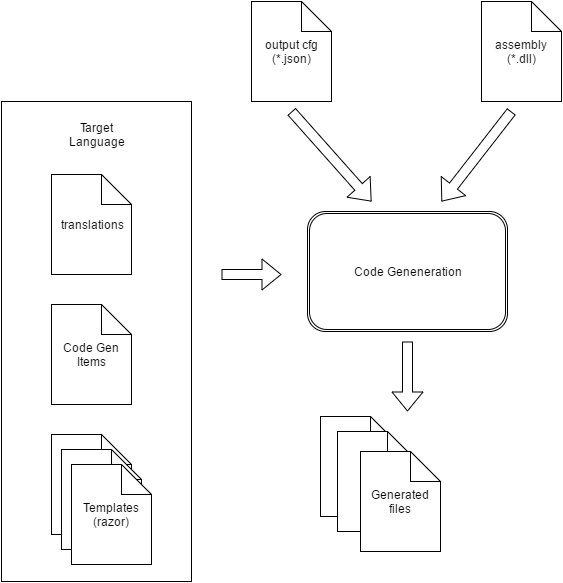

The diagram above was exported from draw.io. Its source (the exported page's mxGraphModel, read from the mxfile embedded in the PNG):
<mxGraphModel dx="1426" dy="696" grid="1" gridSize="10" guides="1" tooltips="1" connect="1" arrows="1" fold="1" page="1" pageScale="1" pageWidth="826" pageHeight="1169" background="#ffffff" math="0" shadow="0">
  <root>
    <mxCell id="0" />
    <mxCell id="1" parent="0" />
    <mxCell id="2e341b7c641754e0-2" value="assembly (*.dll)" style="shape=note;whiteSpace=wrap;html=1;" vertex="1" parent="1">
      <mxGeometry x="500" y="20" width="80" height="100" as="geometry" />
    </mxCell>
    <mxCell id="2e341b7c641754e0-3" value="output cfg (*.json)" style="shape=note;whiteSpace=wrap;html=1;" vertex="1" parent="1">
      <mxGeometry x="270" y="20" width="80" height="100" as="geometry" />
    </mxCell>
    <mxCell id="2e341b7c641754e0-6" value="Code Geneneration" style="shape=ext;double=1;rounded=1;whiteSpace=wrap;html=1;" vertex="1" parent="1">
      <mxGeometry x="326" y="230" width="200" height="120" as="geometry" />
    </mxCell>
    <mxCell id="2e341b7c641754e0-19" value="" style="group" vertex="1" connectable="0" parent="1">
      <mxGeometry x="20" y="120" width="190" height="480" as="geometry" />
    </mxCell>
    <mxCell id="2e341b7c641754e0-12" value="" style="whiteSpace=wrap;html=1;" vertex="1" parent="2e341b7c641754e0-19">
      <mxGeometry width="190" height="480" as="geometry" />
    </mxCell>
    <mxCell id="2e341b7c641754e0-7" value="translations" style="shape=note;whiteSpace=wrap;html=1;" vertex="1" parent="2e341b7c641754e0-19">
      <mxGeometry x="50" y="73" width="80" height="100" as="geometry" />
    </mxCell>
    <mxCell id="2e341b7c641754e0-8" value="Code Gen Items" style="shape=note;whiteSpace=wrap;html=1;" vertex="1" parent="2e341b7c641754e0-19">
      <mxGeometry x="50" y="203" width="80" height="100" as="geometry" />
    </mxCell>
    <mxCell id="2e341b7c641754e0-9" value="" style="shape=note;whiteSpace=wrap;html=1;" vertex="1" parent="2e341b7c641754e0-19">
      <mxGeometry x="50" y="333" width="80" height="100" as="geometry" />
    </mxCell>
    <mxCell id="2e341b7c641754e0-10" value="" style="shape=note;whiteSpace=wrap;html=1;" vertex="1" parent="2e341b7c641754e0-19">
      <mxGeometry x="60" y="348" width="80" height="100" as="geometry" />
    </mxCell>
    <mxCell id="2e341b7c641754e0-11" value="Templates (razor)" style="shape=note;whiteSpace=wrap;html=1;" vertex="1" parent="2e341b7c641754e0-19">
      <mxGeometry x="70" y="363" width="80" height="100" as="geometry" />
    </mxCell>
    <mxCell id="2e341b7c641754e0-13" value="Target Language" style="text;html=1;strokeColor=none;fillColor=none;align=center;verticalAlign=middle;whiteSpace=wrap;" vertex="1" parent="2e341b7c641754e0-19">
      <mxGeometry x="75" y="23" width="40" height="20" as="geometry" />
    </mxCell>
    <mxCell id="2e341b7c641754e0-20" value="" style="shape=note;whiteSpace=wrap;html=1;" vertex="1" parent="1">
      <mxGeometry x="339" y="435" width="80" height="100" as="geometry" />
    </mxCell>
    <mxCell id="2e341b7c641754e0-21" value="" style="shape=note;whiteSpace=wrap;html=1;" vertex="1" parent="1">
      <mxGeometry x="356" y="450" width="80" height="100" as="geometry" />
    </mxCell>
    <mxCell id="2e341b7c641754e0-22" value="Generated files" style="shape=note;whiteSpace=wrap;html=1;" vertex="1" parent="1">
      <mxGeometry x="379" y="470" width="80" height="100" as="geometry" />
    </mxCell>
    <mxCell id="2e341b7c641754e0-24" value="" style="shape=flexArrow;endArrow=classic;html=1;fillColor=#ffffff;" edge="1" parent="1">
      <mxGeometry width="50" height="50" relative="1" as="geometry">
        <mxPoint x="426" y="360" as="sourcePoint" />
        <mxPoint x="426" y="430" as="targetPoint" />
      </mxGeometry>
    </mxCell>
    <mxCell id="2e341b7c641754e0-25" value="" style="shape=flexArrow;endArrow=classic;html=1;fillColor=#ffffff;" edge="1" parent="1">
      <mxGeometry width="50" height="50" relative="1" as="geometry">
        <mxPoint x="240" y="293" as="sourcePoint" />
        <mxPoint x="300" y="293" as="targetPoint" />
      </mxGeometry>
    </mxCell>
    <mxCell id="2e341b7c641754e0-26" value="" style="shape=flexArrow;endArrow=classic;html=1;fillColor=#ffffff;" edge="1" parent="1">
      <mxGeometry width="50" height="50" relative="1" as="geometry">
        <mxPoint x="310" y="130" as="sourcePoint" />
        <mxPoint x="390" y="220" as="targetPoint" />
      </mxGeometry>
    </mxCell>
    <mxCell id="2e341b7c641754e0-28" value="" style="shape=flexArrow;endArrow=classic;html=1;fillColor=#ffffff;" edge="1" parent="1">
      <mxGeometry x="526" y="138" width="50" height="50" as="geometry">
        <mxPoint x="530" y="130" as="sourcePoint" />
        <mxPoint x="460" y="220" as="targetPoint" />
      </mxGeometry>
    </mxCell>
  </root>
</mxGraphModel>